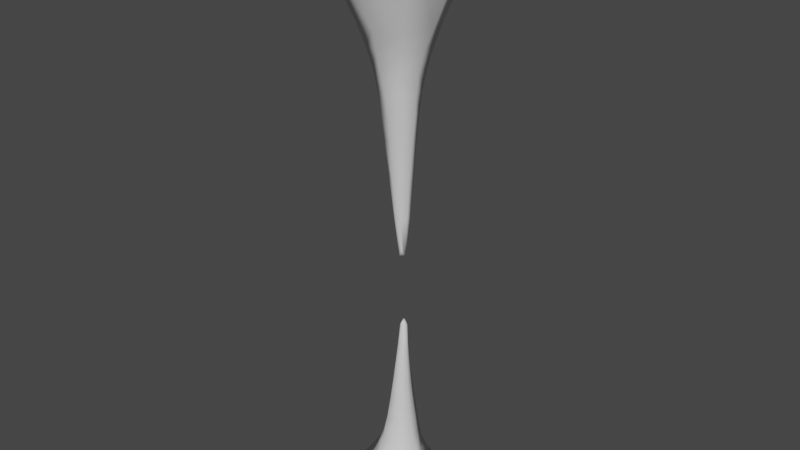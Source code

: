 # Source: StalagtiteStalagmite.blend  (saved by Blender 2.82.7; exported with 4.5.12 LTS)
import bpy
from mathutils import Matrix  # noqa: F401  (used for matrix-valued properties, if any)

bpy.ops.wm.read_factory_settings(use_empty=True)
scene = bpy.context.scene
scene.name = 'Scene'

# ---- collections
col_collection = bpy.data.collections.new('Collection'); scene.collection.children.link(col_collection)

# ---- materials (node trees are filled in below, after node groups)
mat_material = bpy.data.materials.new('Material')
mat_material.alpha_threshold = 0.0
mat_material.use_transparent_shadow = False
mat_material.line_color = (0.0, 0.0, 0.0, 1.0)

# ---- material node trees
mat_material.use_nodes = True; mat_material.node_tree.nodes.clear()
_N = mat_material.node_tree.nodes; _L = mat_material.node_tree.links
n0 = _N.new('ShaderNodeOutputMaterial'); n0.name = 'Material Output'; n0.location = (300, 300)
n1 = _N.new('ShaderNodeBsdfPrincipled'); n1.name = 'Principled BSDF'; n1.location = (10, 300)
n1.distribution = 'GGX'
n1.subsurface_method = 'BURLEY'
n1.inputs[2].default_value = 0.4
n1.inputs[3].default_value = 1.45
n1.inputs[27].default_value = (0.0, 0.0, 0.0, 1.0)
n1.inputs[28].default_value = 1.0
_L.new(n1.outputs[0], n0.inputs[0])
n0.is_active_output = True

# ---- world
world_world = bpy.data.worlds.new('World'); scene.world = world_world
world_world.use_nodes = True; world_world.node_tree.nodes.clear()
_N = world_world.node_tree.nodes; _L = world_world.node_tree.links
n0 = _N.new('ShaderNodeOutputWorld'); n0.name = 'World Output'; n0.location = (300, 300)
n1 = _N.new('ShaderNodeBackground'); n1.name = 'Background'; n1.location = (10, 300)
n1.inputs[0].default_value = (0.05088, 0.05088, 0.05088, 1.0)
_L.new(n1.outputs[0], n0.inputs[0])
n0.is_active_output = True
world_world.color = (0.05088, 0.05088, 0.05088)
world_world.use_sun_shadow = False
world_world.sun_shadow_jitter_overblur = 0.0

# ---- meshes
me_cube = bpy.data.meshes.new('Cube')
me_cube.from_pydata([(0.4385, 0.3042, 1.004), (0.4479, -0.6238, 1.016), (-0.3426, 0.3297, 1.016), (-0.4912, -0.342, 1.035), (0.6007, 0.5478, -0.001045), (-0.8114, -0.8163, 0.0), (1.024, -1.024, 0.0), (-0.8039, 0.4802, -0.0003957), (0.3653, 0.1661, 2.089), (0.2189, -0.3829, 2.095), (-0.1155, 0.2574, 2.077), (-0.2834, -0.1137, 2.081), (0.2392, 0.107, 3.435), (0.2093, -0.2354, 3.461), (-0.04849, 0.1639, 3.364), (-0.1039, -0.09334, 3.427), (0.162, 0.09333, 4.781), (0.1463, -0.05167, 4.797), (0.03743, 0.1193, 4.76), (0.01175, -0.01415, 4.787), (-0.641, -0.5607, 0.5212), (-0.1236, -0.7281, 1.032), (0.7446, -0.1246, 0.9947), (-0.7283, 0.141, 1.022), (0.1399, 0.7445, 0.9847), (0.5116, 0.4136, 0.5035), (0.7067, -0.8109, 0.5058), (-0.5546, 0.3964, 0.5117), (2.235e-08, 1.407, 0.0), (1.407, -2.235e-08, 0.0), (-1.407, 2.235e-08, 0.0), (-2.235e-08, -1.407, 0.0), (-0.1147, -0.3754, 2.09), (0.4428, -0.1349, 2.096), (-0.3611, 0.2001, 2.067), (0.1964, 0.4405, 2.073), (-0.3773, -0.1912, 1.543), (-0.198, 0.2896, 1.537), (0.2893, -0.4823, 1.537), (0.391, 0.2371, 1.539), (0.02192, -0.2511, 3.454), (0.3168, -0.079, 3.459), (-0.1768, 0.1155, 3.377), (0.1179, 0.2876, 3.382), (-0.1936, -0.09878, 2.692), (-0.07886, 0.2131, 2.657), (0.206, -0.3115, 2.723), (0.3007, 0.1288, 2.709), (0.07613, -0.03859, 4.901), (0.1595, 0.02122, 4.897), (0.005133, 0.07541, 4.875), (0.08845, 0.1352, 4.871), (0.002997, 0.1203, 4.2), (0.1851, 0.09065, 4.249), (0.1883, -0.1336, 4.272), (-0.02477, -0.05299, 4.251), (-0.5066, 0.1891, 1.534), (-0.07179, -1.042, 0.5182), (-1.042, 0.0745, 0.5116), (1.044, -0.07245, 0.4905), (0.07383, 1.044, 0.4839), (-0.2648, 0.1638, 2.657), (-0.1404, -0.5069, 1.544), (0.1865, 0.5538, 1.515), (0.5527, -0.1422, 1.526), (0.1037, 0.2121, 4.219), (-0.05144, -0.3104, 2.713), (0.1599, 0.3594, 2.669), (0.3733, -0.1148, 2.725), (0.07522, 0.05454, 4.958), (0.2483, -0.02695, 4.279), (-0.07483, 0.08984, 4.221), (0.06953, -0.1492, 4.28)], [], [(2, 23, 56, 37), (23, 3, 36, 56), (56, 36, 11, 34), (37, 56, 34, 10), (6, 26, 57, 31), (26, 1, 21, 57), (57, 21, 3, 20), (31, 57, 20, 5), (5, 20, 58, 30), (20, 3, 23, 58), (58, 23, 2, 27), (30, 58, 27, 7), (4, 25, 59, 29), (25, 0, 22, 59), (59, 22, 1, 26), (29, 59, 26, 6), (7, 27, 60, 28), (27, 2, 24, 60), (60, 24, 0, 25), (28, 60, 25, 4), (10, 34, 61, 45), (34, 11, 44, 61), (61, 44, 15, 42), (45, 61, 42, 14), (3, 21, 62, 36), (21, 1, 38, 62), (62, 38, 9, 32), (36, 62, 32, 11), (0, 24, 63, 39), (24, 2, 37, 63), (63, 37, 10, 35), (39, 63, 35, 8), (1, 22, 64, 38), (22, 0, 39, 64), (64, 39, 8, 33), (38, 64, 33, 9), (12, 43, 65, 53), (43, 14, 52, 65), (65, 52, 18, 51), (53, 65, 51, 16), (11, 32, 66, 44), (32, 9, 46, 66), (66, 46, 13, 40), (44, 66, 40, 15), (8, 35, 67, 47), (35, 10, 45, 67), (67, 45, 14, 43), (47, 67, 43, 12), (9, 33, 68, 46), (33, 8, 47, 68), (68, 47, 12, 41), (46, 68, 41, 13), (16, 51, 69, 49), (51, 18, 50, 69), (69, 50, 19, 48), (49, 69, 48, 17), (13, 41, 70, 54), (41, 12, 53, 70), (70, 53, 16, 49), (54, 70, 49, 17), (14, 42, 71, 52), (42, 15, 55, 71), (71, 55, 19, 50), (52, 71, 50, 18), (15, 40, 72, 55), (40, 13, 54, 72), (72, 54, 17, 48), (55, 72, 48, 19)])
me_cube.polygons.foreach_set('use_smooth', [True] * 68)
_uv = me_cube.uv_layers.new(name='UVMap')
_uv.uv.foreach_set('vector', [0.6042, 0.25, 0.6042, 0.125, 0.6224, 0.125, 0.6224, 0.25, 0.6042, 0.125, 0.6042, 0.0, 0.6224, 0.0, 0.6224, 0.125, 0.6224, 0.125, 0.6224, 0.0, 0.625, 0.0, 0.625, 0.125, 0.6224, 0.25, 0.6224, 0.125, 0.625, 0.125, 0.625, 0.25, 0.5, 0.75, 0.5599, 0.75, 0.5599, 0.875, 0.5, 0.875, 0.5599, 0.75, 0.6042, 0.75, 0.6042, 0.875, 0.5599, 0.875, 0.5599, 0.875, 0.6042, 0.875, 0.6042, 1.0, 0.5599, 1.0, 0.5, 0.875, 0.5599, 0.875, 0.5599, 1.0, 0.5, 1.0, 0.5, 0.0, 0.5599, 0.0, 0.5599, 0.125, 0.5, 0.125, 0.5599, 0.0, 0.6042, 0.0, 0.6042, 0.125, 0.5599, 0.125, 0.5599, 0.125, 0.6042, 0.125, 0.6042, 0.25, 0.5599, 0.25, 0.5, 0.125, 0.5599, 0.125, 0.5599, 0.25, 0.5, 0.25, 0.5, 0.5, 0.5599, 0.5, 0.5599, 0.625, 0.5, 0.625, 0.5599, 0.5, 0.6042, 0.5, 0.6042, 0.625, 0.5599, 0.625, 0.5599, 0.625, 0.6042, 0.625, 0.6042, 0.75, 0.5599, 0.75, 0.5, 0.625, 0.5599, 0.625, 0.5599, 0.75, 0.5, 0.75, 0.5, 0.25, 0.5599, 0.25, 0.5599, 0.375, 0.5, 0.375, 0.5599, 0.25, 0.6042, 0.25, 0.6042, 0.375, 0.5599, 0.375, 0.5599, 0.375, 0.6042, 0.375, 0.6042, 0.5, 0.5599, 0.5, 0.5, 0.375, 0.5599, 0.375, 0.5599, 0.5, 0.5, 0.5, 0.625, 0.25, 0.625, 0.125, 0.625, 0.125, 0.625, 0.25, 0.625, 0.125, 0.625, 0.0, 0.625, 0.0, 0.625, 0.125, 0.625, 0.125, 0.625, 0.0, 0.625, 0.0, 0.625, 0.125, 0.625, 0.25, 0.625, 0.125, 0.625, 0.125, 0.625, 0.25, 0.6042, 1.0, 0.6042, 0.875, 0.6224, 0.875, 0.6224, 1.0, 0.6042, 0.875, 0.6042, 0.75, 0.6224, 0.75, 0.6224, 0.875, 0.6224, 0.875, 0.6224, 0.75, 0.625, 0.75, 0.625, 0.875, 0.6224, 1.0, 0.6224, 0.875, 0.625, 0.875, 0.625, 1.0, 0.6042, 0.5, 0.6042, 0.375, 0.6224, 0.375, 0.6224, 0.5, 0.6042, 0.375, 0.6042, 0.25, 0.6224, 0.25, 0.6224, 0.375, 0.6224, 0.375, 0.6224, 0.25, 0.625, 0.25, 0.625, 0.375, 0.6224, 0.5, 0.6224, 0.375, 0.625, 0.375, 0.625, 0.5, 0.6042, 0.75, 0.6042, 0.625, 0.6224, 0.625, 0.6224, 0.75, 0.6042, 0.625, 0.6042, 0.5, 0.6224, 0.5, 0.6224, 0.625, 0.6224, 0.625, 0.6224, 0.5, 0.625, 0.5, 0.625, 0.625, 0.6224, 0.75, 0.6224, 0.625, 0.625, 0.625, 0.625, 0.75, 0.625, 0.5, 0.625, 0.375, 0.6259, 0.3741, 0.6293, 0.4965, 0.625, 0.375, 0.625, 0.25, 0.625, 0.25, 0.6259, 0.3741, 0.6259, 0.3741, 0.625, 0.25, 0.625, 0.25, 0.6302, 0.3698, 0.6293, 0.4965, 0.6259, 0.3741, 0.6302, 0.3698, 0.6667, 0.4583, 0.625, 1.0, 0.625, 0.875, 0.625, 0.875, 0.625, 1.0, 0.625, 0.875, 0.625, 0.75, 0.625, 0.75, 0.625, 0.875, 0.625, 0.875, 0.625, 0.75, 0.625, 0.75, 0.625, 0.875, 0.625, 1.0, 0.625, 0.875, 0.625, 0.875, 0.625, 1.0, 0.625, 0.5, 0.625, 0.375, 0.625, 0.375, 0.625, 0.5, 0.625, 0.375, 0.625, 0.25, 0.625, 0.25, 0.625, 0.375, 0.625, 0.375, 0.625, 0.25, 0.625, 0.25, 0.625, 0.375, 0.625, 0.5, 0.625, 0.375, 0.625, 0.375, 0.625, 0.5, 0.625, 0.75, 0.625, 0.625, 0.625, 0.625, 0.625, 0.75, 0.625, 0.625, 0.625, 0.5, 0.625, 0.5, 0.625, 0.625, 0.625, 0.625, 0.625, 0.5, 0.625, 0.5, 0.625, 0.625, 0.625, 0.75, 0.625, 0.625, 0.625, 0.625, 0.625, 0.75, 0.6667, 0.4583, 0.7552, 0.4948, 0.7552, 0.625, 0.6667, 0.625, 0.7552, 0.4948, 0.875, 0.5, 0.875, 0.625, 0.7552, 0.625, 0.7552, 0.625, 0.875, 0.625, 0.875, 0.75, 0.7552, 0.7552, 0.6667, 0.625, 0.7552, 0.625, 0.7552, 0.7552, 0.6667, 0.7917, 0.625, 0.75, 0.625, 0.625, 0.6302, 0.625, 0.6293, 0.7535, 0.625, 0.625, 0.625, 0.5, 0.6293, 0.4965, 0.6302, 0.625, 0.6302, 0.625, 0.6293, 0.4965, 0.6667, 0.4583, 0.6667, 0.625, 0.6293, 0.7535, 0.6302, 0.625, 0.6667, 0.625, 0.6667, 0.7917, 0.625, 0.25, 0.625, 0.125, 0.625, 0.125, 0.625, 0.25, 0.625, 0.125, 0.625, 0.0, 0.625, 0.0, 0.625, 0.125, 0.625, 0.125, 0.625, 0.0, 0.625, 0.0, 0.625, 0.125, 0.625, 0.25, 0.625, 0.125, 0.625, 0.125, 0.625, 0.25, 0.625, 1.0, 0.625, 0.875, 0.6259, 0.8759, 0.625, 1.0, 0.625, 0.875, 0.625, 0.75, 0.6293, 0.7535, 0.6259, 0.8759, 0.6259, 0.8759, 0.6293, 0.7535, 0.6667, 0.7917, 0.6302, 0.8802, 0.625, 1.0, 0.6259, 0.8759, 0.6302, 0.8802, 0.625, 1.0])
me_cube.materials.append(mat_material)
me_cube.use_remesh_preserve_volume = False
me_cube.use_remesh_preserve_attributes = False
me_cube.use_mirror_vertex_groups = False
me_cube.update()
me_cube_001 = bpy.data.meshes.new('Cube.001')
me_cube_001.from_pydata([(0.4866, 0.3799, 0.9847), (0.3806, -0.4706, 1.013), (-0.3643, 0.487, 1.004), (-0.4702, -0.3635, 1.032), (0.6667, 0.6667, 0.0), (-0.6667, -0.6667, 0.0), (0.6667, -0.6667, 0.0), (-0.6667, 0.6667, 0.0), (0.3181, 0.3335, 2.08), (0.337, -0.2658, 2.085), (-0.2809, 0.3352, 2.066), (-0.2583, -0.2764, 2.083), (0.1904, 0.1692, 3.584), (0.175, -0.1958, 3.609), (-0.188, 0.2694, 3.505), (-0.1887, -0.1515, 3.58), (0.06644, 0.09932, 5.551), (0.06357, -0.02163, 5.567), (-0.08442, 0.1442, 5.519), (-0.08422, -0.008641, 5.557), (-0.5744, -0.493, 0.5179), (-0.06466, -0.5765, 1.028), (0.5931, -0.06541, 0.9951), (-0.5768, 0.08183, 1.022), (0.081, 0.593, 0.9891), (0.5765, 0.4951, 0.4842), (0.4956, -0.5747, 0.5048), (-0.4935, 0.5768, 0.4973), (-7.451e-09, 0.9167, 0.0), (0.9167, 7.451e-09, 0.0), (-0.9167, -7.451e-09, 0.0), (7.451e-09, -0.9167, 0.0), (0.04325, -0.3847, 2.086), (0.4395, 0.03467, 2.084), (-0.3816, 0.02858, 2.073), (0.01471, 0.4479, 2.071), (-0.3521, -0.3051, 1.545), (-0.3063, 0.4008, 1.527), (0.3521, -0.3532, 1.531), (0.3983, 0.3512, 1.515), (-0.008366, -0.2473, 3.604), (0.2523, -0.02683, 3.607), (-0.2579, 0.0726, 3.532), (0.002753, 0.293, 3.535), (-0.2188, -0.2294, 2.707), (-0.2435, 0.2995, 2.658), (0.2643, -0.2383, 2.728), (0.2507, 0.2547, 2.715), (-0.01178, -0.02295, 5.733), (0.07176, 0.03713, 5.729), (-0.09645, 0.06533, 5.708), (-0.01287, 0.1255, 5.703), (-0.1255, 0.215, 4.671), (0.1258, 0.1279, 4.732), (0.1127, -0.0916, 4.755), (-0.1308, -0.06072, 4.735), (-0.4613, 0.05702, 1.538), (-0.0546, -0.7345, 0.5152), (-0.7346, 0.05719, 0.51), (0.7367, -0.05514, 0.4921), (0.05664, 0.7365, 0.4869), (-0.3228, 0.04012, 2.675), (-0.00862, -0.4614, 1.541), (0.05466, 0.5083, 1.518), (0.5073, -0.01012, 1.521), (0.001639, 0.2164, 4.71), (0.02637, -0.3296, 2.723), (-5.009e-05, 0.3729, 2.681), (0.3491, 0.003168, 2.728), (-0.019, 0.04498, 5.643), (0.1642, 0.008124, 4.767), (-0.1731, 0.0879, 4.713), (-0.01048, -0.1203, 4.77), (1.492, 1.492, -2.612), (-1.492, -1.492, -2.612), (1.492, -1.492, -2.612), (-1.492, 1.492, -2.612), (-2.085e-08, 2.051, -2.612), (2.051, 1.667e-08, -2.612), (-2.051, -1.667e-08, -2.612), (1.25e-08, -2.051, -2.612)], [], [(2, 23, 56, 37), (23, 3, 36, 56), (56, 36, 11, 34), (37, 56, 34, 10), (6, 26, 57, 31), (26, 1, 21, 57), (57, 21, 3, 20), (31, 57, 20, 5), (5, 20, 58, 30), (20, 3, 23, 58), (58, 23, 2, 27), (30, 58, 27, 7), (4, 25, 59, 29), (25, 0, 22, 59), (59, 22, 1, 26), (29, 59, 26, 6), (7, 27, 60, 28), (27, 2, 24, 60), (60, 24, 0, 25), (28, 60, 25, 4), (10, 34, 61, 45), (34, 11, 44, 61), (61, 44, 15, 42), (45, 61, 42, 14), (3, 21, 62, 36), (21, 1, 38, 62), (62, 38, 9, 32), (36, 62, 32, 11), (0, 24, 63, 39), (24, 2, 37, 63), (63, 37, 10, 35), (39, 63, 35, 8), (1, 22, 64, 38), (22, 0, 39, 64), (64, 39, 8, 33), (38, 64, 33, 9), (12, 43, 65, 53), (43, 14, 52, 65), (65, 52, 18, 51), (53, 65, 51, 16), (11, 32, 66, 44), (32, 9, 46, 66), (66, 46, 13, 40), (44, 66, 40, 15), (8, 35, 67, 47), (35, 10, 45, 67), (67, 45, 14, 43), (47, 67, 43, 12), (9, 33, 68, 46), (33, 8, 47, 68), (68, 47, 12, 41), (46, 68, 41, 13), (16, 51, 69, 49), (51, 18, 50, 69), (69, 50, 19, 48), (49, 69, 48, 17), (13, 41, 70, 54), (41, 12, 53, 70), (70, 53, 16, 49), (54, 70, 49, 17), (14, 42, 71, 52), (42, 15, 55, 71), (71, 55, 19, 50), (52, 71, 50, 18), (15, 40, 72, 55), (40, 13, 54, 72), (72, 54, 17, 48), (55, 72, 48, 19), (28, 4, 73, 77), (6, 31, 80, 75), (5, 30, 79, 74), (4, 29, 78, 73), (7, 28, 77, 76), (31, 5, 74, 80), (30, 7, 76, 79), (29, 6, 75, 78)])
me_cube_001.polygons.foreach_set('use_smooth', [True] * 76)
_uv = me_cube_001.uv_layers.new(name='UVMap')
_uv.uv.foreach_set('vector', [0.6042, 0.25, 0.6042, 0.125, 0.6224, 0.125, 0.6224, 0.25, 0.6042, 0.125, 0.6042, 0.0, 0.6224, 0.0, 0.6224, 0.125, 0.6224, 0.125, 0.6224, 0.0, 0.625, 0.0, 0.625, 0.125, 0.6224, 0.25, 0.6224, 0.125, 0.625, 0.125, 0.625, 0.25, 0.5, 0.75, 0.5599, 0.75, 0.5599, 0.875, 0.5, 0.875, 0.5599, 0.75, 0.6042, 0.75, 0.6042, 0.875, 0.5599, 0.875, 0.5599, 0.875, 0.6042, 0.875, 0.6042, 1.0, 0.5599, 1.0, 0.5, 0.875, 0.5599, 0.875, 0.5599, 1.0, 0.5, 1.0, 0.5, 0.0, 0.5599, 0.0, 0.5599, 0.125, 0.5, 0.125, 0.5599, 0.0, 0.6042, 0.0, 0.6042, 0.125, 0.5599, 0.125, 0.5599, 0.125, 0.6042, 0.125, 0.6042, 0.25, 0.5599, 0.25, 0.5, 0.125, 0.5599, 0.125, 0.5599, 0.25, 0.5, 0.25, 0.5, 0.5, 0.5599, 0.5, 0.5599, 0.625, 0.5, 0.625, 0.5599, 0.5, 0.6042, 0.5, 0.6042, 0.625, 0.5599, 0.625, 0.5599, 0.625, 0.6042, 0.625, 0.6042, 0.75, 0.5599, 0.75, 0.5, 0.625, 0.5599, 0.625, 0.5599, 0.75, 0.5, 0.75, 0.5, 0.25, 0.5599, 0.25, 0.5599, 0.375, 0.5, 0.375, 0.5599, 0.25, 0.6042, 0.25, 0.6042, 0.375, 0.5599, 0.375, 0.5599, 0.375, 0.6042, 0.375, 0.6042, 0.5, 0.5599, 0.5, 0.5, 0.375, 0.5599, 0.375, 0.5599, 0.5, 0.5, 0.5, 0.625, 0.25, 0.625, 0.125, 0.625, 0.125, 0.625, 0.25, 0.625, 0.125, 0.625, 0.0, 0.625, 0.0, 0.625, 0.125, 0.625, 0.125, 0.625, 0.0, 0.625, 0.0, 0.625, 0.125, 0.625, 0.25, 0.625, 0.125, 0.625, 0.125, 0.625, 0.25, 0.6042, 1.0, 0.6042, 0.875, 0.6224, 0.875, 0.6224, 1.0, 0.6042, 0.875, 0.6042, 0.75, 0.6224, 0.75, 0.6224, 0.875, 0.6224, 0.875, 0.6224, 0.75, 0.625, 0.75, 0.625, 0.875, 0.6224, 1.0, 0.6224, 0.875, 0.625, 0.875, 0.625, 1.0, 0.6042, 0.5, 0.6042, 0.375, 0.6224, 0.375, 0.6224, 0.5, 0.6042, 0.375, 0.6042, 0.25, 0.6224, 0.25, 0.6224, 0.375, 0.6224, 0.375, 0.6224, 0.25, 0.625, 0.25, 0.625, 0.375, 0.6224, 0.5, 0.6224, 0.375, 0.625, 0.375, 0.625, 0.5, 0.6042, 0.75, 0.6042, 0.625, 0.6224, 0.625, 0.6224, 0.75, 0.6042, 0.625, 0.6042, 0.5, 0.6224, 0.5, 0.6224, 0.625, 0.6224, 0.625, 0.6224, 0.5, 0.625, 0.5, 0.625, 0.625, 0.6224, 0.75, 0.6224, 0.625, 0.625, 0.625, 0.625, 0.75, 0.625, 0.5, 0.625, 0.375, 0.6259, 0.3741, 0.6293, 0.4965, 0.625, 0.375, 0.625, 0.25, 0.625, 0.25, 0.6259, 0.3741, 0.6259, 0.3741, 0.625, 0.25, 0.625, 0.25, 0.6302, 0.3698, 0.6293, 0.4965, 0.6259, 0.3741, 0.6302, 0.3698, 0.6667, 0.4583, 0.625, 1.0, 0.625, 0.875, 0.625, 0.875, 0.625, 1.0, 0.625, 0.875, 0.625, 0.75, 0.625, 0.75, 0.625, 0.875, 0.625, 0.875, 0.625, 0.75, 0.625, 0.75, 0.625, 0.875, 0.625, 1.0, 0.625, 0.875, 0.625, 0.875, 0.625, 1.0, 0.625, 0.5, 0.625, 0.375, 0.625, 0.375, 0.625, 0.5, 0.625, 0.375, 0.625, 0.25, 0.625, 0.25, 0.625, 0.375, 0.625, 0.375, 0.625, 0.25, 0.625, 0.25, 0.625, 0.375, 0.625, 0.5, 0.625, 0.375, 0.625, 0.375, 0.625, 0.5, 0.625, 0.75, 0.625, 0.625, 0.625, 0.625, 0.625, 0.75, 0.625, 0.625, 0.625, 0.5, 0.625, 0.5, 0.625, 0.625, 0.625, 0.625, 0.625, 0.5, 0.625, 0.5, 0.625, 0.625, 0.625, 0.75, 0.625, 0.625, 0.625, 0.625, 0.625, 0.75, 0.6667, 0.4583, 0.7552, 0.4948, 0.7552, 0.625, 0.6667, 0.625, 0.7552, 0.4948, 0.875, 0.5, 0.875, 0.625, 0.7552, 0.625, 0.7552, 0.625, 0.875, 0.625, 0.875, 0.75, 0.7552, 0.7552, 0.6667, 0.625, 0.7552, 0.625, 0.7552, 0.7552, 0.6667, 0.7917, 0.625, 0.75, 0.625, 0.625, 0.6302, 0.625, 0.6293, 0.7535, 0.625, 0.625, 0.625, 0.5, 0.6293, 0.4965, 0.6302, 0.625, 0.6302, 0.625, 0.6293, 0.4965, 0.6667, 0.4583, 0.6667, 0.625, 0.6293, 0.7535, 0.6302, 0.625, 0.6667, 0.625, 0.6667, 0.7917, 0.625, 0.25, 0.625, 0.125, 0.625, 0.125, 0.625, 0.25, 0.625, 0.125, 0.625, 0.0, 0.625, 0.0, 0.625, 0.125, 0.625, 0.125, 0.625, 0.0, 0.625, 0.0, 0.625, 0.125, 0.625, 0.25, 0.625, 0.125, 0.625, 0.125, 0.625, 0.25, 0.625, 1.0, 0.625, 0.875, 0.6259, 0.8759, 0.625, 1.0, 0.625, 0.875, 0.625, 0.75, 0.6293, 0.7535, 0.6259, 0.8759, 0.6259, 0.8759, 0.6293, 0.7535, 0.6667, 0.7917, 0.6302, 0.8802, 0.625, 1.0, 0.6259, 0.8759, 0.6302, 0.8802, 0.625, 1.0, 0.5, 0.375, 0.5, 0.5, 0.5, 0.5, 0.5, 0.375, 0.5, 0.75, 0.5, 0.875, 0.5, 0.875, 0.5, 0.75, 0.5, 0.0, 0.5, 0.125, 0.5, 0.125, 0.5, 0.0, 0.5, 0.5, 0.5, 0.625, 0.5, 0.625, 0.5, 0.5, 0.5, 0.25, 0.5, 0.375, 0.5, 0.375, 0.5, 0.25, 0.5, 0.875, 0.5, 1.0, 0.5, 1.0, 0.5, 0.875, 0.5, 0.125, 0.5, 0.25, 0.5, 0.25, 0.5, 0.125, 0.5, 0.625, 0.5, 0.75, 0.5, 0.75, 0.5, 0.625])
me_cube_001.materials.append(mat_material)
me_cube_001.use_remesh_preserve_volume = False
me_cube_001.use_remesh_preserve_attributes = False
me_cube_001.use_mirror_vertex_groups = False
me_cube_001.update()

# ---- objects
ob_cube = bpy.data.objects.new('Cube', me_cube)
ob_cube_001 = bpy.data.objects.new('Cube.001', me_cube_001)

# ---- transforms, parenting, visibility, modifiers, constraints
ob_cube.location = (0.0, 0.0, 0.0)
ob_cube.lock_rotations_4d = False
ob_cube.empty_display_type = 'ARROWS'
ob_cube.lineart.crease_threshold = 0.0
ob_cube_001.location = (0.0, 0.0, 12.47)
ob_cube_001.rotation_euler = (0.0, -0.0, -1.571)
ob_cube_001.scale = (1.0, 1.0, -1.0)
ob_cube_001.lock_rotations_4d = False
ob_cube_001.empty_display_type = 'ARROWS'
ob_cube_001.lineart.crease_threshold = 0.0

# ---- collection membership
col_collection.objects.link(ob_cube)
col_collection.objects.link(ob_cube_001)

# ---- scene / render settings (as saved in the file)
scene.frame_start = 1; scene.frame_end = 250; scene.frame_set(1)
scene.render.engine = 'BLENDER_EEVEE_NEXT'
scene.cycles.use_denoising = False
scene.cycles.samples = 128
scene.cycles.sampling_pattern = 'TABULATED_SOBOL'
scene.cycles.use_adaptive_sampling = False
scene.cycles.use_light_tree = False
scene.view_settings.view_transform = 'Filmic'
bpy.context.view_layer.update()

# ---- added for rendering (the .blend has no active camera and no usable light): camera, sun
cam_auto = bpy.data.cameras.new('AutoCamera')
cam_auto.lens = 50.0
cam_auto.sensor_width = 36.0
cam_auto.clip_end = 1000.0
ob_auto_camera = bpy.data.objects.new('AutoCamera', cam_auto)
scene.collection.objects.link(ob_auto_camera)
ob_auto_camera.location = (14.9548, -17.9457, 19.5059)
ob_auto_camera.rotation_euler = (1.09748, -7.21219e-08, 0.694738)
scene.camera = ob_auto_camera
light_auto_sun = bpy.data.lights.new('AutoSun', 'SUN')
light_auto_sun.energy = 3.0
light_auto_sun.angle = 0.0523599
ob_auto_sun = bpy.data.objects.new('AutoSun', light_auto_sun)
scene.collection.objects.link(ob_auto_sun)
ob_auto_sun.rotation_euler = (0.872665, 0.174533, 0.523599)
bpy.context.view_layer.update()
